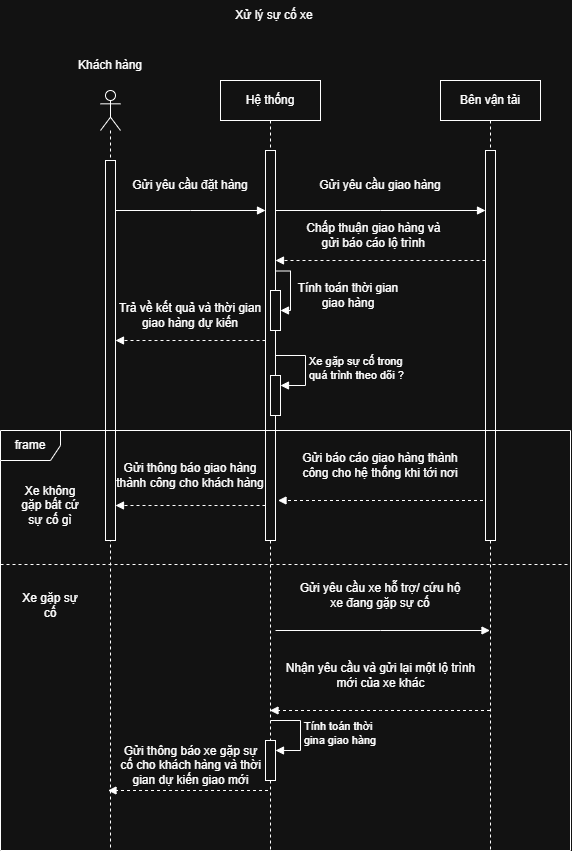

The diagram above was exported from draw.io. Its source (the exported page's mxGraphModel, read from the mxfile embedded in the PNG):
<mxGraphModel dx="813" dy="1742" grid="1" gridSize="10" guides="1" tooltips="1" connect="1" arrows="1" fold="1" page="1" pageScale="1" pageWidth="827" pageHeight="1169" math="0" shadow="0">
  <root>
    <mxCell id="0" />
    <mxCell id="1" parent="0" />
    <mxCell id="ZVVvGMrYCpvlq0wmbSjg-1" parent="1" style="shape=umlLifeline;perimeter=lifelinePerimeter;whiteSpace=wrap;html=1;container=1;dropTarget=0;collapsible=0;recursiveResize=0;outlineConnect=0;portConstraint=eastwest;newEdgeStyle={&quot;edgeStyle&quot;:&quot;sequenceEdgeStyle&quot;,&quot;libavoidRouting&quot;:0,&quot;curved&quot;:0,&quot;rounded&quot;:0};participant=umlActor;" value="" vertex="1">
      <mxGeometry height="760" width="20" x="160" y="-30" as="geometry" />
    </mxCell>
    <mxCell id="ZVVvGMrYCpvlq0wmbSjg-4" parent="ZVVvGMrYCpvlq0wmbSjg-1" style="html=1;points=[[0,0,0,0,5],[0,1,0,0,-5],[1,0,0,0,5],[1,1,0,0,-5]];perimeter=orthogonalPerimeter;outlineConnect=0;targetShapes=umlLifeline;portConstraint=eastwest;newEdgeStyle={&quot;edgeStyle&quot;:&quot;sequenceEdgeStyle&quot;,&quot;libavoidRouting&quot;:0,&quot;curved&quot;:0,&quot;rounded&quot;:0};" value="" vertex="1">
      <mxGeometry height="380" width="10" x="5" y="70" as="geometry" />
    </mxCell>
    <mxCell id="ZVVvGMrYCpvlq0wmbSjg-2" parent="1" style="shape=umlLifeline;perimeter=lifelinePerimeter;whiteSpace=wrap;html=1;container=1;dropTarget=0;collapsible=0;recursiveResize=0;outlineConnect=0;portConstraint=eastwest;newEdgeStyle={&quot;edgeStyle&quot;:&quot;sequenceEdgeStyle&quot;,&quot;libavoidRouting&quot;:0,&quot;curved&quot;:0,&quot;rounded&quot;:0};" value="Hệ thống" vertex="1">
      <mxGeometry height="770" width="100" x="280" y="-40" as="geometry" />
    </mxCell>
    <mxCell id="ZVVvGMrYCpvlq0wmbSjg-5" parent="ZVVvGMrYCpvlq0wmbSjg-2" style="html=1;points=[[0,0,0,0,5],[0,1,0,0,-5],[1,0,0,0,5],[1,1,0,0,-5]];perimeter=orthogonalPerimeter;outlineConnect=0;targetShapes=umlLifeline;portConstraint=eastwest;newEdgeStyle={&quot;edgeStyle&quot;:&quot;sequenceEdgeStyle&quot;,&quot;libavoidRouting&quot;:0,&quot;curved&quot;:0,&quot;rounded&quot;:0};" value="" vertex="1">
      <mxGeometry height="390" width="10" x="45" y="70" as="geometry" />
    </mxCell>
    <mxCell id="ZVVvGMrYCpvlq0wmbSjg-20" parent="ZVVvGMrYCpvlq0wmbSjg-2" style="html=1;points=[[0,0,0,0,5],[0,1,0,0,-5],[1,0,0,0,5],[1,1,0,0,-5]];perimeter=orthogonalPerimeter;outlineConnect=0;targetShapes=umlLifeline;portConstraint=eastwest;newEdgeStyle={&quot;edgeStyle&quot;:&quot;sequenceEdgeStyle&quot;,&quot;libavoidRouting&quot;:0,&quot;curved&quot;:0,&quot;rounded&quot;:0};" value="" vertex="1">
      <mxGeometry height="40" width="10" x="50" y="210" as="geometry" />
    </mxCell>
    <mxCell id="ZVVvGMrYCpvlq0wmbSjg-21" edge="1" parent="ZVVvGMrYCpvlq0wmbSjg-2" style="html=1;align=left;spacingLeft=2;endArrow=block;edgeStyle=orthogonalEdgeStyle;rounded=0;" target="ZVVvGMrYCpvlq0wmbSjg-20" value="">
      <mxGeometry relative="1" x="0.5291" y="50" as="geometry">
        <mxPoint as="offset" />
        <mxPoint x="55" y="170" as="sourcePoint" />
      </mxGeometry>
    </mxCell>
    <mxCell id="NNhlBR7PsyUm2bwIoYXN-4" parent="ZVVvGMrYCpvlq0wmbSjg-2" style="html=1;points=[[0,0,0,0,5],[0,1,0,0,-5],[1,0,0,0,5],[1,1,0,0,-5]];perimeter=orthogonalPerimeter;outlineConnect=0;targetShapes=umlLifeline;portConstraint=eastwest;newEdgeStyle={&quot;edgeStyle&quot;:&quot;sequenceEdgeStyle&quot;,&quot;libavoidRouting&quot;:0,&quot;curved&quot;:0,&quot;rounded&quot;:0};" value="" vertex="1">
      <mxGeometry height="40" width="10" x="50" y="295" as="geometry" />
    </mxCell>
    <mxCell id="NNhlBR7PsyUm2bwIoYXN-5" edge="1" parent="ZVVvGMrYCpvlq0wmbSjg-2" style="html=1;align=left;spacingLeft=2;endArrow=block;edgeStyle=sequenceEdgeStyle;libavoidRouting=0;curved=0;rounded=0;" target="NNhlBR7PsyUm2bwIoYXN-4" value="Xe gặp sự cố trong&lt;div&gt;quá trình theo dõi ?&lt;/div&gt;">
      <mxGeometry relative="1" as="geometry">
        <Array as="points">
          <mxPoint x="85" y="275" />
          <mxPoint x="85" y="305" />
        </Array>
        <mxPoint x="55" y="275" as="sourcePoint" />
      </mxGeometry>
    </mxCell>
    <mxCell id="ZVVvGMrYCpvlq0wmbSjg-3" parent="1" style="text;html=1;whiteSpace=wrap;strokeColor=none;fillColor=none;align=center;verticalAlign=middle;rounded=0;" value="Khách hàng" vertex="1">
      <mxGeometry height="30" width="120" x="110" y="-70" as="geometry" />
    </mxCell>
    <mxCell id="ZVVvGMrYCpvlq0wmbSjg-6" edge="1" parent="1" source="ZVVvGMrYCpvlq0wmbSjg-4" style="edgeStyle=sequenceEdgeStyle;rounded=0;orthogonalLoop=1;jettySize=auto;html=1;libavoidRouting=0;curved=0;endArrow=block;endFill=1;" target="ZVVvGMrYCpvlq0wmbSjg-5">
      <mxGeometry relative="1" as="geometry">
        <Array as="points">
          <mxPoint x="250" y="90" />
        </Array>
      </mxGeometry>
    </mxCell>
    <mxCell id="ZVVvGMrYCpvlq0wmbSjg-7" parent="1" style="text;html=1;whiteSpace=wrap;strokeColor=none;fillColor=none;align=center;verticalAlign=middle;rounded=0;" value="Gửi yêu cầu đặt hàng" vertex="1">
      <mxGeometry height="30" width="120" x="190" y="50" as="geometry" />
    </mxCell>
    <mxCell id="ZVVvGMrYCpvlq0wmbSjg-9" edge="1" parent="1" source="ZVVvGMrYCpvlq0wmbSjg-5" style="edgeStyle=sequenceEdgeStyle;rounded=0;orthogonalLoop=1;jettySize=auto;html=1;libavoidRouting=0;curved=0;dashed=1;endArrow=block;endFill=1;" target="ZVVvGMrYCpvlq0wmbSjg-4">
      <mxGeometry relative="1" as="geometry">
        <Array as="points">
          <mxPoint x="230" y="220" />
        </Array>
      </mxGeometry>
    </mxCell>
    <mxCell id="ZVVvGMrYCpvlq0wmbSjg-10" parent="1" style="text;html=1;whiteSpace=wrap;strokeColor=none;fillColor=none;align=center;verticalAlign=middle;rounded=0;" value="Trả về kết quả và thời gian giao hàng dự kiến" vertex="1">
      <mxGeometry height="30" width="150" x="175" y="180" as="geometry" />
    </mxCell>
    <mxCell id="ZVVvGMrYCpvlq0wmbSjg-13" parent="1" style="shape=umlLifeline;perimeter=lifelinePerimeter;whiteSpace=wrap;html=1;container=1;dropTarget=0;collapsible=0;recursiveResize=0;outlineConnect=0;portConstraint=eastwest;newEdgeStyle={&quot;edgeStyle&quot;:&quot;sequenceEdgeStyle&quot;,&quot;libavoidRouting&quot;:0,&quot;curved&quot;:0,&quot;rounded&quot;:0};" value="Bên vận tải" vertex="1">
      <mxGeometry height="770" width="100" x="500" y="-40" as="geometry" />
    </mxCell>
    <mxCell id="ZVVvGMrYCpvlq0wmbSjg-16" parent="ZVVvGMrYCpvlq0wmbSjg-13" style="html=1;points=[[0,0,0,0,5],[0,1,0,0,-5],[1,0,0,0,5],[1,1,0,0,-5]];perimeter=orthogonalPerimeter;outlineConnect=0;targetShapes=umlLifeline;portConstraint=eastwest;newEdgeStyle={&quot;edgeStyle&quot;:&quot;sequenceEdgeStyle&quot;,&quot;libavoidRouting&quot;:0,&quot;curved&quot;:0,&quot;rounded&quot;:0};" value="" vertex="1">
      <mxGeometry height="390" width="10" x="45" y="70" as="geometry" />
    </mxCell>
    <mxCell id="ZVVvGMrYCpvlq0wmbSjg-15" edge="1" parent="1" style="edgeStyle=sequenceEdgeStyle;rounded=0;orthogonalLoop=1;jettySize=auto;html=1;libavoidRouting=0;curved=0;endArrow=block;endFill=1;" target="ZVVvGMrYCpvlq0wmbSjg-16">
      <mxGeometry relative="1" as="geometry">
        <Array as="points">
          <mxPoint x="440" y="90" />
        </Array>
        <mxPoint x="335" y="90" as="sourcePoint" />
        <mxPoint x="485" y="90" as="targetPoint" />
      </mxGeometry>
    </mxCell>
    <mxCell id="ZVVvGMrYCpvlq0wmbSjg-17" parent="1" style="text;html=1;whiteSpace=wrap;strokeColor=none;fillColor=none;align=center;verticalAlign=middle;rounded=0;" value="Gửi yêu cầu giao hàng" vertex="1">
      <mxGeometry height="30" width="150" x="365" y="50" as="geometry" />
    </mxCell>
    <mxCell id="ZVVvGMrYCpvlq0wmbSjg-18" edge="1" parent="1" source="ZVVvGMrYCpvlq0wmbSjg-16" style="edgeStyle=sequenceEdgeStyle;rounded=0;orthogonalLoop=1;jettySize=auto;html=1;libavoidRouting=0;curved=0;dashed=1;endArrow=block;endFill=1;" target="ZVVvGMrYCpvlq0wmbSjg-5">
      <mxGeometry relative="1" as="geometry">
        <Array as="points">
          <mxPoint x="437.5" y="140" />
        </Array>
        <mxPoint x="540" y="240" as="sourcePoint" />
        <mxPoint x="390" y="240" as="targetPoint" />
      </mxGeometry>
    </mxCell>
    <mxCell id="ZVVvGMrYCpvlq0wmbSjg-19" parent="1" style="text;html=1;whiteSpace=wrap;strokeColor=none;fillColor=none;align=center;verticalAlign=middle;rounded=0;" value="Chấp thuận giao hàng và&amp;nbsp; gửi báo cáo lộ trình&amp;nbsp;" vertex="1">
      <mxGeometry height="30" width="160" x="355" y="100" as="geometry" />
    </mxCell>
    <mxCell id="ZVVvGMrYCpvlq0wmbSjg-22" parent="1" style="shape=umlFrame;whiteSpace=wrap;html=1;pointerEvents=0;" value="frame" vertex="1">
      <mxGeometry height="420" width="570" x="60" y="310" as="geometry" />
    </mxCell>
    <mxCell id="ZVVvGMrYCpvlq0wmbSjg-23" parent="1" style="text;html=1;whiteSpace=wrap;strokeColor=none;fillColor=none;align=center;verticalAlign=middle;rounded=0;" value="Xe không gặp bất cứ sự cố gì" vertex="1">
      <mxGeometry height="30" width="60" x="80" y="370" as="geometry" />
    </mxCell>
    <mxCell id="ZVVvGMrYCpvlq0wmbSjg-24" edge="1" parent="1" style="edgeStyle=sequenceEdgeStyle;rounded=0;orthogonalLoop=1;jettySize=auto;html=1;libavoidRouting=0;curved=0;dashed=1;endArrow=block;endFill=1;">
      <mxGeometry relative="1" as="geometry">
        <Array as="points">
          <mxPoint x="440" y="380" />
        </Array>
        <mxPoint x="542.5" y="380" as="sourcePoint" />
        <mxPoint x="337.5" y="380" as="targetPoint" />
      </mxGeometry>
    </mxCell>
    <mxCell id="ZVVvGMrYCpvlq0wmbSjg-26" parent="1" style="text;html=1;whiteSpace=wrap;strokeColor=none;fillColor=none;align=center;verticalAlign=middle;rounded=0;" value="Gửi báo cáo giao hàng thành công cho hệ thống khi tới nơi" vertex="1">
      <mxGeometry height="30" width="180" x="350" y="330" as="geometry" />
    </mxCell>
    <mxCell id="ZVVvGMrYCpvlq0wmbSjg-27" edge="1" parent="1" style="edgeStyle=sequenceEdgeStyle;rounded=0;orthogonalLoop=1;jettySize=auto;html=1;libavoidRouting=0;curved=0;dashed=1;endArrow=block;endFill=1;">
      <mxGeometry relative="1" as="geometry">
        <Array as="points">
          <mxPoint x="250" y="385.0000000000001" />
        </Array>
        <mxPoint x="325" y="385" as="sourcePoint" />
        <mxPoint x="175" y="385" as="targetPoint" />
      </mxGeometry>
    </mxCell>
    <mxCell id="ZVVvGMrYCpvlq0wmbSjg-28" parent="1" style="text;html=1;whiteSpace=wrap;strokeColor=none;fillColor=none;align=center;verticalAlign=middle;rounded=0;" value="Gửi thông báo giao hàng thành công cho khách hàng" vertex="1">
      <mxGeometry height="30" width="150" x="175" y="340" as="geometry" />
    </mxCell>
    <mxCell id="ZVVvGMrYCpvlq0wmbSjg-29" parent="1" style="line;strokeWidth=1;fillColor=none;align=left;verticalAlign=middle;spacingTop=-1;spacingLeft=3;spacingRight=3;rotatable=0;labelPosition=right;points=[];portConstraint=eastwest;strokeColor=inherit;dashed=1;" value="" vertex="1">
      <mxGeometry height="8" width="570" x="60" y="440" as="geometry" />
    </mxCell>
    <mxCell id="ZVVvGMrYCpvlq0wmbSjg-30" parent="1" style="text;html=1;whiteSpace=wrap;strokeColor=none;fillColor=none;align=center;verticalAlign=middle;rounded=0;" value="Xe gặp sự cố" vertex="1">
      <mxGeometry height="30" width="60" x="80" y="470" as="geometry" />
    </mxCell>
    <mxCell id="ZVVvGMrYCpvlq0wmbSjg-31" edge="1" parent="1" style="edgeStyle=sequenceEdgeStyle;rounded=0;orthogonalLoop=1;jettySize=auto;html=1;libavoidRouting=0;curved=0;endArrow=block;endFill=1;" target="ZVVvGMrYCpvlq0wmbSjg-13">
      <mxGeometry relative="1" as="geometry">
        <Array as="points">
          <mxPoint x="440" y="510.0000000000001" />
        </Array>
        <mxPoint x="335" y="510" as="sourcePoint" />
        <mxPoint x="545" y="510" as="targetPoint" />
      </mxGeometry>
    </mxCell>
    <mxCell id="ZVVvGMrYCpvlq0wmbSjg-32" parent="1" style="text;html=1;whiteSpace=wrap;strokeColor=none;fillColor=none;align=center;verticalAlign=middle;rounded=0;" value="Gửi yêu cầu xe hỗ trợ/ cứu hộ xe đang gặp sự cố" vertex="1">
      <mxGeometry height="30" width="170" x="355" y="460" as="geometry" />
    </mxCell>
    <mxCell id="ZVVvGMrYCpvlq0wmbSjg-34" edge="1" parent="1" source="ZVVvGMrYCpvlq0wmbSjg-13" style="edgeStyle=sequenceEdgeStyle;rounded=0;orthogonalLoop=1;jettySize=auto;html=1;libavoidRouting=0;curved=0;dashed=1;endArrow=block;endFill=1;" target="ZVVvGMrYCpvlq0wmbSjg-2">
      <mxGeometry relative="1" as="geometry">
        <Array as="points">
          <mxPoint x="430" y="590" />
        </Array>
        <mxPoint x="547.5" y="570" as="sourcePoint" />
        <mxPoint x="342.5" y="570" as="targetPoint" />
      </mxGeometry>
    </mxCell>
    <mxCell id="ZVVvGMrYCpvlq0wmbSjg-35" parent="1" style="text;html=1;whiteSpace=wrap;strokeColor=none;fillColor=none;align=center;verticalAlign=middle;rounded=0;" value="Nhận yêu cầu và gửi lại một lộ trình mới của xe khác" vertex="1">
      <mxGeometry height="30" width="205" x="337.5" y="540" as="geometry" />
    </mxCell>
    <mxCell id="ZVVvGMrYCpvlq0wmbSjg-36" edge="1" parent="1" style="edgeStyle=sequenceEdgeStyle;rounded=0;orthogonalLoop=1;jettySize=auto;html=1;libavoidRouting=0;curved=0;dashed=1;endArrow=block;endFill=1;">
      <mxGeometry relative="1" as="geometry">
        <Array as="points">
          <mxPoint x="247.5" y="670" />
        </Array>
        <mxPoint x="327.5" y="670" as="sourcePoint" />
        <mxPoint x="167.5" y="670" as="targetPoint" />
      </mxGeometry>
    </mxCell>
    <mxCell id="ZVVvGMrYCpvlq0wmbSjg-37" parent="1" style="text;html=1;whiteSpace=wrap;strokeColor=none;fillColor=none;align=center;verticalAlign=middle;rounded=0;" value="Gửi thông báo xe gặp sự cố cho khách hàng và thời gian dự kiến giao mới" vertex="1">
      <mxGeometry height="30" width="145" x="177.5" y="630" as="geometry" />
    </mxCell>
    <mxCell id="NNhlBR7PsyUm2bwIoYXN-1" parent="1" style="text;html=1;whiteSpace=wrap;strokeColor=none;fillColor=none;align=center;verticalAlign=middle;rounded=0;" value="Xử lý sự cố xe" vertex="1">
      <mxGeometry height="30" width="160" x="254" y="-120" as="geometry" />
    </mxCell>
    <mxCell id="NNhlBR7PsyUm2bwIoYXN-3" parent="1" style="text;html=1;whiteSpace=wrap;strokeColor=none;fillColor=none;align=center;verticalAlign=middle;rounded=0;" value="Tính toán thời gian giao hàng" vertex="1">
      <mxGeometry height="30" width="106" x="355" y="160" as="geometry" />
    </mxCell>
    <mxCell id="NNhlBR7PsyUm2bwIoYXN-8" parent="1" style="html=1;points=[[0,0,0,0,5],[0,1,0,0,-5],[1,0,0,0,5],[1,1,0,0,-5]];perimeter=orthogonalPerimeter;outlineConnect=0;targetShapes=umlLifeline;portConstraint=eastwest;newEdgeStyle={&quot;edgeStyle&quot;:&quot;sequenceEdgeStyle&quot;,&quot;libavoidRouting&quot;:0,&quot;curved&quot;:0,&quot;rounded&quot;:0};" value="" vertex="1">
      <mxGeometry height="40" width="10" x="325" y="620" as="geometry" />
    </mxCell>
    <mxCell id="NNhlBR7PsyUm2bwIoYXN-9" edge="1" parent="1" style="html=1;align=left;spacingLeft=2;endArrow=block;edgeStyle=sequenceEdgeStyle;libavoidRouting=0;curved=0;rounded=0;" target="NNhlBR7PsyUm2bwIoYXN-8" value="Tính toán thời&lt;div&gt;gina giao hàng&lt;/div&gt;">
      <mxGeometry relative="1" as="geometry">
        <Array as="points">
          <mxPoint x="360" y="600" />
          <mxPoint x="360" y="630" />
        </Array>
        <mxPoint x="330" y="600" as="sourcePoint" />
      </mxGeometry>
    </mxCell>
  </root>
</mxGraphModel>